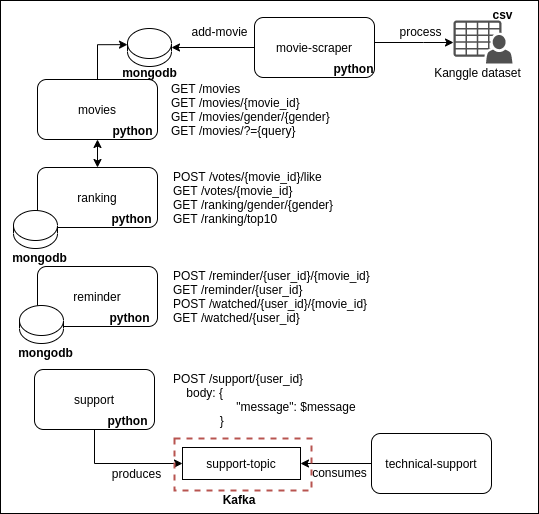

The diagram above was exported from draw.io. Its source (the exported page's mxGraphModel, read from the mxfile embedded in the PNG):
<mxGraphModel dx="868" dy="938" grid="0" gridSize="10" guides="1" tooltips="1" connect="1" arrows="1" fold="1" page="0" pageScale="1" pageWidth="850" pageHeight="1100" math="0" shadow="0">
  <root>
    <mxCell id="0" />
    <mxCell id="1" parent="0" />
    <mxCell id="UF1yqFipQ1IkWFBGkaOr-31" value="" style="rounded=0;whiteSpace=wrap;html=1;strokeWidth=1;fillColor=none;" vertex="1" parent="1">
      <mxGeometry x="208" y="-59" width="538" height="513" as="geometry" />
    </mxCell>
    <mxCell id="u7_YrUk0jp6yv8efDmiy-1" value="ranking" style="rounded=1;whiteSpace=wrap;html=1;" parent="1" vertex="1">
      <mxGeometry x="245" y="108" width="120" height="60" as="geometry" />
    </mxCell>
    <mxCell id="u7_YrUk0jp6yv8efDmiy-3" value="reminder" style="rounded=1;whiteSpace=wrap;html=1;" parent="1" vertex="1">
      <mxGeometry x="245" y="207" width="120" height="60" as="geometry" />
    </mxCell>
    <mxCell id="u7_YrUk0jp6yv8efDmiy-8" style="edgeStyle=orthogonalEdgeStyle;rounded=0;orthogonalLoop=1;jettySize=auto;html=1;entryX=0;entryY=0.5;entryDx=0;entryDy=0;" parent="1" source="u7_YrUk0jp6yv8efDmiy-4" target="u7_YrUk0jp6yv8efDmiy-6" edge="1">
      <mxGeometry relative="1" as="geometry">
        <mxPoint x="427" y="340" as="targetPoint" />
        <Array as="points">
          <mxPoint x="302" y="404" />
        </Array>
      </mxGeometry>
    </mxCell>
    <mxCell id="u7_YrUk0jp6yv8efDmiy-4" value="support" style="rounded=1;whiteSpace=wrap;html=1;" parent="1" vertex="1">
      <mxGeometry x="242" y="310" width="120" height="60" as="geometry" />
    </mxCell>
    <mxCell id="u7_YrUk0jp6yv8efDmiy-6" value="support-topic" style="rounded=0;whiteSpace=wrap;html=1;" parent="1" vertex="1">
      <mxGeometry x="390" y="388" width="118" height="32" as="geometry" />
    </mxCell>
    <mxCell id="u7_YrUk0jp6yv8efDmiy-9" style="edgeStyle=orthogonalEdgeStyle;rounded=0;orthogonalLoop=1;jettySize=auto;html=1;entryX=1;entryY=0.5;entryDx=0;entryDy=0;" parent="1" source="u7_YrUk0jp6yv8efDmiy-7" target="u7_YrUk0jp6yv8efDmiy-6" edge="1">
      <mxGeometry relative="1" as="geometry" />
    </mxCell>
    <mxCell id="u7_YrUk0jp6yv8efDmiy-7" value="technical-support" style="rounded=1;whiteSpace=wrap;html=1;" parent="1" vertex="1">
      <mxGeometry x="579" y="374" width="120" height="60" as="geometry" />
    </mxCell>
    <mxCell id="u7_YrUk0jp6yv8efDmiy-10" value="produces" style="text;html=1;align=center;verticalAlign=middle;resizable=0;points=[];autosize=1;" parent="1" vertex="1">
      <mxGeometry x="314" y="405" width="59" height="18" as="geometry" />
    </mxCell>
    <mxCell id="u7_YrUk0jp6yv8efDmiy-11" value="consumes" style="text;html=1;align=center;verticalAlign=middle;resizable=0;points=[];autosize=1;" parent="1" vertex="1">
      <mxGeometry x="514" y="404" width="65" height="18" as="geometry" />
    </mxCell>
    <mxCell id="u7_YrUk0jp6yv8efDmiy-18" style="edgeStyle=orthogonalEdgeStyle;rounded=0;orthogonalLoop=1;jettySize=auto;html=1;entryX=0;entryY=0.425;entryDx=0;entryDy=0;entryPerimeter=0;" parent="1" source="u7_YrUk0jp6yv8efDmiy-12" target="u7_YrUk0jp6yv8efDmiy-14" edge="1">
      <mxGeometry relative="1" as="geometry" />
    </mxCell>
    <mxCell id="UF1yqFipQ1IkWFBGkaOr-6" style="edgeStyle=orthogonalEdgeStyle;rounded=0;orthogonalLoop=1;jettySize=auto;html=1;startArrow=classic;startFill=1;" edge="1" parent="1" source="u7_YrUk0jp6yv8efDmiy-12" target="u7_YrUk0jp6yv8efDmiy-1">
      <mxGeometry relative="1" as="geometry">
        <Array as="points">
          <mxPoint x="305" y="73" />
          <mxPoint x="305" y="73" />
        </Array>
      </mxGeometry>
    </mxCell>
    <mxCell id="u7_YrUk0jp6yv8efDmiy-12" value="movies" style="rounded=1;whiteSpace=wrap;html=1;" parent="1" vertex="1">
      <mxGeometry x="245" y="20" width="120" height="60" as="geometry" />
    </mxCell>
    <mxCell id="u7_YrUk0jp6yv8efDmiy-14" value="" style="shape=cylinder2;whiteSpace=wrap;html=1;boundedLbl=1;backgroundOutline=1;size=15;strokeWidth=1;fillColor=none;" parent="1" vertex="1">
      <mxGeometry x="335" y="-31" width="44" height="38" as="geometry" />
    </mxCell>
    <mxCell id="u7_YrUk0jp6yv8efDmiy-16" style="edgeStyle=orthogonalEdgeStyle;rounded=0;orthogonalLoop=1;jettySize=auto;html=1;" parent="1" source="u7_YrUk0jp6yv8efDmiy-15" target="u7_YrUk0jp6yv8efDmiy-14" edge="1">
      <mxGeometry relative="1" as="geometry" />
    </mxCell>
    <mxCell id="UF1yqFipQ1IkWFBGkaOr-16" style="edgeStyle=orthogonalEdgeStyle;rounded=0;orthogonalLoop=1;jettySize=auto;html=1;startArrow=none;startFill=0;endArrow=classic;endFill=1;" edge="1" parent="1" source="u7_YrUk0jp6yv8efDmiy-15" target="UF1yqFipQ1IkWFBGkaOr-14">
      <mxGeometry relative="1" as="geometry">
        <Array as="points">
          <mxPoint x="631" y="-17" />
          <mxPoint x="631" y="-17" />
        </Array>
      </mxGeometry>
    </mxCell>
    <mxCell id="u7_YrUk0jp6yv8efDmiy-15" value="movie-scraper" style="rounded=1;whiteSpace=wrap;html=1;" parent="1" vertex="1">
      <mxGeometry x="462" y="-42" width="120" height="60" as="geometry" />
    </mxCell>
    <mxCell id="u7_YrUk0jp6yv8efDmiy-17" value="add-movie" style="text;html=1;align=center;verticalAlign=middle;resizable=0;points=[];autosize=1;" parent="1" vertex="1">
      <mxGeometry x="394" y="-37" width="66" height="18" as="geometry" />
    </mxCell>
    <mxCell id="u7_YrUk0jp6yv8efDmiy-19" value="GET /movies&lt;br&gt;GET /movies/{movie_id}&lt;br&gt;GET /movies/gender/{gender}&lt;br&gt;GET /movies/?={query}" style="text;html=1;align=left;verticalAlign=middle;resizable=0;points=[];autosize=1;" parent="1" vertex="1">
      <mxGeometry x="377" y="20" width="169" height="60" as="geometry" />
    </mxCell>
    <mxCell id="UF1yqFipQ1IkWFBGkaOr-5" value="POST /votes/{movie_id}/like&lt;br&gt;&lt;div&gt;&lt;span&gt;GET /votes/{movie_id}&lt;br&gt;&lt;/span&gt;GET /ranking/gender/{gender}&lt;br&gt;GET /ranking/top10&lt;span&gt;&lt;br&gt;&lt;/span&gt;&lt;/div&gt;" style="text;html=1;align=left;verticalAlign=middle;resizable=0;points=[];autosize=1;" vertex="1" parent="1">
      <mxGeometry x="379" y="108" width="170" height="60" as="geometry" />
    </mxCell>
    <mxCell id="UF1yqFipQ1IkWFBGkaOr-10" value="" style="shape=cylinder2;whiteSpace=wrap;html=1;boundedLbl=1;backgroundOutline=1;size=15;strokeWidth=1;" vertex="1" parent="1">
      <mxGeometry x="227" y="246" width="44" height="38" as="geometry" />
    </mxCell>
    <mxCell id="UF1yqFipQ1IkWFBGkaOr-13" value="POST /reminder/{user_id}/{movie_id}&lt;br&gt;&lt;div&gt;&lt;span&gt;GET /reminder/{user_id}&lt;br&gt;&lt;/span&gt;POST /watched/{user_id}/{movie_id}&lt;br&gt;GET /watched/{user_id}&lt;span&gt;&lt;br&gt;&lt;/span&gt;&lt;/div&gt;" style="text;html=1;align=left;verticalAlign=middle;resizable=0;points=[];autosize=1;" vertex="1" parent="1">
      <mxGeometry x="379" y="207" width="207" height="60" as="geometry" />
    </mxCell>
    <mxCell id="UF1yqFipQ1IkWFBGkaOr-14" value="" style="pointerEvents=1;shadow=0;dashed=0;html=1;strokeColor=none;fillColor=#505050;labelPosition=center;verticalLabelPosition=bottom;verticalAlign=top;outlineConnect=0;align=center;shape=mxgraph.office.users.csv_file;" vertex="1" parent="1">
      <mxGeometry x="661" y="-39" width="59" height="43" as="geometry" />
    </mxCell>
    <mxCell id="UF1yqFipQ1IkWFBGkaOr-15" value="Kanggle dataset" style="text;html=1;align=center;verticalAlign=middle;resizable=0;points=[];autosize=1;" vertex="1" parent="1">
      <mxGeometry x="636" y="4" width="97" height="18" as="geometry" />
    </mxCell>
    <mxCell id="UF1yqFipQ1IkWFBGkaOr-17" value="process" style="text;html=1;align=center;verticalAlign=middle;resizable=0;points=[];autosize=1;" vertex="1" parent="1">
      <mxGeometry x="602" y="-37" width="52" height="18" as="geometry" />
    </mxCell>
    <mxCell id="UF1yqFipQ1IkWFBGkaOr-18" value="POST /support/{user_id}&lt;br&gt;&amp;nbsp; &amp;nbsp; body: {&lt;br&gt;&amp;nbsp; &amp;nbsp; &amp;nbsp; &amp;nbsp; &amp;nbsp; &amp;nbsp; &amp;nbsp; &amp;nbsp; &amp;nbsp; &amp;nbsp;&quot;message&quot;: $message&lt;br&gt;&amp;nbsp; &amp;nbsp; &amp;nbsp; &amp;nbsp; &amp;nbsp; &amp;nbsp; &amp;nbsp; }" style="text;html=1;align=left;verticalAlign=middle;resizable=0;points=[];autosize=1;" vertex="1" parent="1">
      <mxGeometry x="379" y="310" width="193" height="60" as="geometry" />
    </mxCell>
    <mxCell id="UF1yqFipQ1IkWFBGkaOr-19" value="mongodb" style="text;html=1;align=center;verticalAlign=middle;resizable=0;points=[];autosize=1;fontStyle=1" vertex="1" parent="1">
      <mxGeometry x="220" y="284" width="65" height="18" as="geometry" />
    </mxCell>
    <mxCell id="UF1yqFipQ1IkWFBGkaOr-20" value="" style="shape=cylinder2;whiteSpace=wrap;html=1;boundedLbl=1;backgroundOutline=1;size=15;strokeWidth=1;" vertex="1" parent="1">
      <mxGeometry x="221" y="151" width="44" height="38" as="geometry" />
    </mxCell>
    <mxCell id="UF1yqFipQ1IkWFBGkaOr-21" value="mongodb" style="text;html=1;align=center;verticalAlign=middle;resizable=0;points=[];autosize=1;fontStyle=1" vertex="1" parent="1">
      <mxGeometry x="214" y="189" width="65" height="18" as="geometry" />
    </mxCell>
    <mxCell id="UF1yqFipQ1IkWFBGkaOr-22" value="&lt;b&gt;Kafka&lt;/b&gt;" style="text;html=1;strokeColor=none;fillColor=none;align=center;verticalAlign=middle;whiteSpace=wrap;rounded=0;" vertex="1" parent="1">
      <mxGeometry x="427" y="430" width="40" height="20" as="geometry" />
    </mxCell>
    <mxCell id="UF1yqFipQ1IkWFBGkaOr-23" value="" style="rounded=0;whiteSpace=wrap;html=1;dashed=1;strokeWidth=2;strokeColor=#b85450;fillColor=none;" vertex="1" parent="1">
      <mxGeometry x="382" y="379" width="137" height="52" as="geometry" />
    </mxCell>
    <mxCell id="UF1yqFipQ1IkWFBGkaOr-24" value="python" style="text;html=1;align=center;verticalAlign=middle;resizable=0;points=[];autosize=1;fontStyle=1" vertex="1" parent="1">
      <mxGeometry x="310" y="352" width="50" height="18" as="geometry" />
    </mxCell>
    <mxCell id="UF1yqFipQ1IkWFBGkaOr-25" value="python" style="text;html=1;align=center;verticalAlign=middle;resizable=0;points=[];autosize=1;fontStyle=1" vertex="1" parent="1">
      <mxGeometry x="312" y="249" width="50" height="18" as="geometry" />
    </mxCell>
    <mxCell id="UF1yqFipQ1IkWFBGkaOr-26" value="python" style="text;html=1;align=center;verticalAlign=middle;resizable=0;points=[];autosize=1;fontStyle=1" vertex="1" parent="1">
      <mxGeometry x="314" y="150" width="50" height="18" as="geometry" />
    </mxCell>
    <mxCell id="UF1yqFipQ1IkWFBGkaOr-27" value="python" style="text;html=1;align=center;verticalAlign=middle;resizable=0;points=[];autosize=1;fontStyle=1" vertex="1" parent="1">
      <mxGeometry x="315" y="62" width="50" height="18" as="geometry" />
    </mxCell>
    <mxCell id="UF1yqFipQ1IkWFBGkaOr-28" value="python" style="text;html=1;align=center;verticalAlign=middle;resizable=0;points=[];autosize=1;fontStyle=1" vertex="1" parent="1">
      <mxGeometry x="536" width="50" height="18" as="geometry" />
    </mxCell>
    <mxCell id="UF1yqFipQ1IkWFBGkaOr-29" value="csv" style="text;html=1;align=center;verticalAlign=middle;resizable=0;points=[];autosize=1;fontStyle=1" vertex="1" parent="1">
      <mxGeometry x="695" y="-54" width="30" height="18" as="geometry" />
    </mxCell>
    <mxCell id="UF1yqFipQ1IkWFBGkaOr-30" value="mongodb" style="text;html=1;align=center;verticalAlign=middle;resizable=0;points=[];autosize=1;fontStyle=1" vertex="1" parent="1">
      <mxGeometry x="324.5" y="4" width="65" height="18" as="geometry" />
    </mxCell>
  </root>
</mxGraphModel>